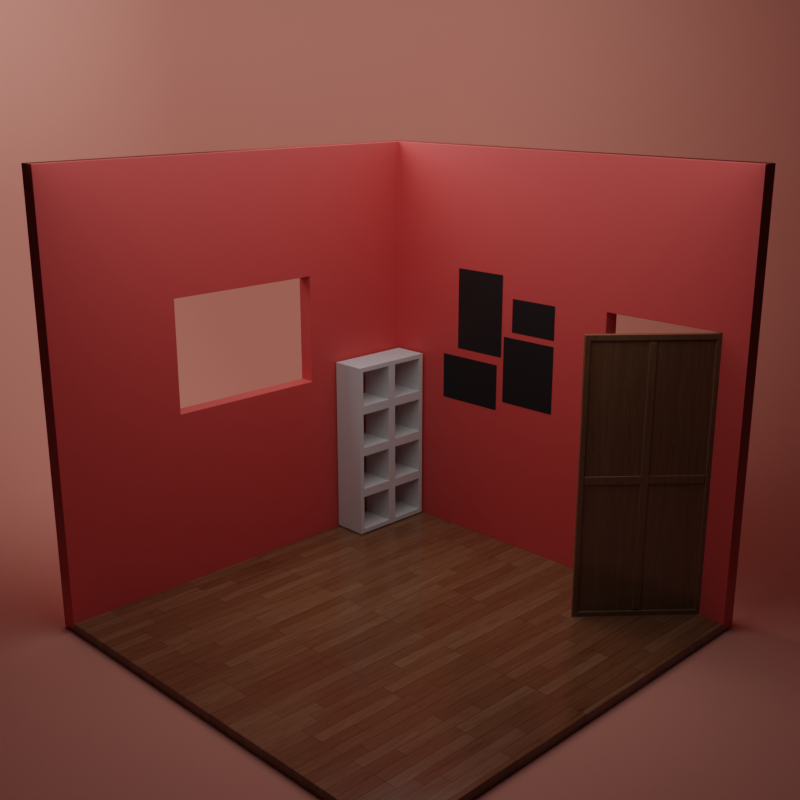 # Source: quantum_room.blend  (saved by Blender 4.5.87; exported with 4.5.12 LTS)
import bpy
from mathutils import Matrix  # noqa: F401  (used for matrix-valued properties, if any)

bpy.ops.wm.read_factory_settings(use_empty=True)
scene = bpy.context.scene
scene.name = 'Empty'

# ---- collections
col_main_scene = bpy.data.collections.new('main scene'); scene.collection.children.link(col_main_scene)
col_quantum_room = bpy.data.collections.new('quantum room'); scene.collection.children.link(col_quantum_room)
col_lca = bpy.data.collections.new('LCA'); scene.collection.children.link(col_lca)

# ---- materials (node trees are filled in below, after node groups)
mat_backlight = bpy.data.materials.new('backlight')
mat_woodoor = bpy.data.materials.new('woodoor')
mat_material_001 = bpy.data.materials.new('Material.001')
mat_wood = bpy.data.materials.new('wood')
mat_material = bpy.data.materials.new('Material')

# ---- node groups
ng_auto_smooth = bpy.data.node_groups.new('Auto Smooth', 'GeometryNodeTree')
_s = ng_auto_smooth.interface.new_socket(name='Geometry', in_out='OUTPUT', socket_type='NodeSocketGeometry')
_s = ng_auto_smooth.interface.new_socket(name='Geometry', in_out='INPUT', socket_type='NodeSocketGeometry')
_s = ng_auto_smooth.interface.new_socket(name='Angle', in_out='INPUT', socket_type='NodeSocketFloat')
_s.subtype = 'ANGLE'
_s.min_value = 0.0
_s.max_value = 3.142
ng_auto_smooth.is_modifier = True
_N = ng_auto_smooth.nodes; _L = ng_auto_smooth.links
n0 = _N.new('NodeGroupOutput'); n0.name = 'Group Output'; n0.location = (480, -100)
n1 = _N.new('NodeGroupInput'); n1.name = 'Group Input'; n1.location = (-420, -300)
n2 = _N.new('NodeGroupInput'); n2.name = 'Group Input.001'; n2.location = (-60, -100)
n3 = _N.new('GeometryNodeSetShadeSmooth'); n3.name = 'Set Shade Smooth'; n3.location = (120, -100)
n3.domain = 'EDGE'
n4 = _N.new('GeometryNodeSetShadeSmooth'); n4.name = 'Set Shade Smooth.001'; n4.location = (300, -100)
n5 = _N.new('GeometryNodeInputMeshEdgeAngle'); n5.name = 'Edge Angle'; n5.location = (-420, -220)
n6 = _N.new('GeometryNodeInputEdgeSmooth'); n6.name = 'Is Edge Smooth'; n6.location = (-60, -160)
n7 = _N.new('GeometryNodeInputShadeSmooth'); n7.name = 'Is Face Smooth'; n7.location = (-240, -340)
n8 = _N.new('FunctionNodeBooleanMath'); n8.name = 'Boolean Math'; n8.location = (-60, -220)
n9 = _N.new('FunctionNodeCompare'); n9.name = 'Compare'; n9.location = (-240, -180)
n9.operation = 'LESS_EQUAL'
_L.new(n5.outputs[0], n9.inputs[0])
_L.new(n4.outputs[0], n0.inputs[0])
_L.new(n1.outputs[1], n9.inputs[1])
_L.new(n9.outputs[0], n8.inputs[0])
_L.new(n7.outputs[0], n8.inputs[1])
_L.new(n2.outputs[0], n3.inputs[0])
_L.new(n6.outputs[0], n3.inputs[1])
_L.new(n3.outputs[0], n4.inputs[0])
_L.new(n8.outputs[0], n3.inputs[2])
n0.is_active_output = True

# ---- material node trees
mat_backlight.use_nodes = True; mat_backlight.node_tree.nodes.clear()
_N = mat_backlight.node_tree.nodes; _L = mat_backlight.node_tree.links
n0 = _N.new('ShaderNodeBsdfPrincipled'); n0.name = 'Principled BSDF'; n0.location = (10, 300)
n0.inputs[0].default_value = (0.8037, 0.3248, 0.2549, 1.0)
n0.inputs[2].default_value = 1.0
n0.inputs[3].default_value = 1.45
n1 = _N.new('ShaderNodeOutputMaterial'); n1.name = 'Material Output'; n1.location = (300, 300)
_L.new(n0.outputs[0], n1.inputs[0])
n1.is_active_output = True
mat_woodoor.use_nodes = True; mat_woodoor.node_tree.nodes.clear()
_N = mat_woodoor.node_tree.nodes; _L = mat_woodoor.node_tree.links
n0 = _N.new('ShaderNodeTexCoord'); n0.name = 'Texture Coordinate.001'; n0.location = (-292, -316)
n1 = _N.new('ShaderNodeTexCoord'); n1.name = 'Texture Coordinate.002'; n1.location = (-292, -316)
n2 = _N.new('ShaderNodeTexNoise'); n2.name = 'Noise Texture'; n2.location = (193, -117)
n2.inputs[2].default_value = 41.2
n2.inputs[4].default_value = 1.0
n2.inputs[5].default_value = 4.1
n2.inputs[8].default_value = 2.3
n3 = _N.new('ShaderNodeTexNoise'); n3.name = 'Noise Texture.001'; n3.location = (186, -388)
n3.width = 146
n3.inputs[2].default_value = 11.8
n4 = _N.new('ShaderNodeTexVoronoi'); n4.name = 'Voronoi Texture'; n4.location = (412, -381)
n4.inputs[2].default_value = 8.5
n5 = _N.new('ShaderNodeValToRGB'); n5.name = 'Color Ramp.001'; n5.location = (411, -81)
while len(n5.color_ramp.elements) > 1: n5.color_ramp.elements.remove(n5.color_ramp.elements[-1])
n5.color_ramp.elements[0].position = 0.6058; n5.color_ramp.elements[0].color = (1.0, 1.0, 1.0, 1.0)
_e = n5.color_ramp.elements.new(0.6598); _e.color = (0.0, 0.0, 0.0, 1.0)
n6 = _N.new('ShaderNodeValToRGB'); n6.name = 'Color Ramp.002'; n6.location = (632, -393)
while len(n6.color_ramp.elements) > 1: n6.color_ramp.elements.remove(n6.color_ramp.elements[-1])
n6.color_ramp.elements[0].position = 0.556; n6.color_ramp.elements[0].color = (0.0, 0.0, 0.0, 1.0)
_e = n6.color_ramp.elements.new(0.5726); _e.color = (1.0, 1.0, 1.0, 1.0)
n7 = _N.new('ShaderNodeOutputMaterial'); n7.name = 'Material Output'; n7.location = (2533, -289)
n8 = _N.new('ShaderNodeMix'); n8.name = 'Mix.002'; n8.location = (1386, -298)
n8.data_type = 'RGBA'
n8.inputs[6].default_value = (0.05088, 0.00976, 0.0, 1.0)
n9 = _N.new('ShaderNodeMix'); n9.name = 'Mix.001'; n9.location = (935, -193)
n9.data_type = 'RGBA'
n9.inputs[7].default_value = (1.0, 1.0, 1.0, 1.0)
n10 = _N.new('ShaderNodeMix'); n10.name = 'Mix.003'; n10.location = (1386, -298)
n10.data_type = 'RGBA'
n10.inputs[6].default_value = (0.05088, 0.00976, 0.0, 1.0)
n11 = _N.new('ShaderNodeValToRGB'); n11.name = 'Color Ramp.004'; n11.location = (1626, -402)
while len(n11.color_ramp.elements) > 1: n11.color_ramp.elements.remove(n11.color_ramp.elements[-1])
n11.color_ramp.elements[0].position = 0.0; n11.color_ramp.elements[0].color = (0.07167, 0.07167, 0.07167, 1.0)
_e = n11.color_ramp.elements.new(1.0); _e.color = (1.0, 1.0, 1.0, 1.0)
n12 = _N.new('ShaderNodeMapping'); n12.name = 'Mapping.001'; n12.location = (-40, -332)
n12.inputs[3].default_value = (1.0, 10.0, 1.0)
n13 = _N.new('ShaderNodeBsdfPrincipled'); n13.name = 'Principled BSDF'; n13.location = (2048, -243)
n13.inputs[3].default_value = 1.45
n14 = _N.new('ShaderNodeTexNoise'); n14.name = 'Noise Texture.002'; n14.location = (242, -710)
n14.inputs[2].default_value = 64.4
n14.inputs[3].default_value = 15.0
n14.inputs[4].default_value = 0.8244
n14.inputs[5].default_value = 0.5
n14.inputs[8].default_value = 3.9
n15 = _N.new('ShaderNodeValToRGB'); n15.name = 'Color Ramp.003'; n15.location = (839, -738)
n15.color_ramp.interpolation = 'B_SPLINE'
while len(n15.color_ramp.elements) > 1: n15.color_ramp.elements.remove(n15.color_ramp.elements[-1])
n15.color_ramp.elements[0].position = 0.0; n15.color_ramp.elements[0].color = (0.0, 0.0, 0.0, 1.0)
_e = n15.color_ramp.elements.new(0.4191); _e.color = (0.2173, 0.05886, 0.0164, 1.0)
_e = n15.color_ramp.elements.new(0.8465); _e.color = (0.4222, 0.2937, 0.1711, 1.0)
_e = n15.color_ramp.elements.new(0.9461); _e.color = (0.874, 0.5868, 0.3812, 1.0)
_L.new(n1.outputs[0], n12.inputs[0])
_L.new(n12.outputs[0], n2.inputs[0])
_L.new(n12.outputs[0], n3.inputs[0])
_L.new(n2.outputs[0], n5.inputs[0])
_L.new(n4.outputs[1], n6.inputs[0])
_L.new(n3.outputs[0], n4.inputs[0])
_L.new(n5.outputs[0], n9.inputs[0])
_L.new(n6.outputs[0], n9.inputs[6])
_L.new(n9.outputs[2], n8.inputs[0])
_L.new(n15.outputs[0], n8.inputs[7])
_L.new(n8.outputs[2], n13.inputs[0])
_L.new(n9.outputs[2], n10.inputs[0])
_L.new(n15.outputs[0], n10.inputs[7])
_L.new(n10.outputs[2], n11.inputs[0])
_L.new(n11.outputs[0], n13.inputs[2])
_L.new(n12.outputs[0], n14.inputs[0])
_L.new(n13.outputs[0], n7.inputs[0])
_L.new(n14.outputs[0], n15.inputs[0])
n7.is_active_output = True
mat_material_001.use_nodes = True; mat_material_001.node_tree.nodes.clear()
_N = mat_material_001.node_tree.nodes; _L = mat_material_001.node_tree.links
n0 = _N.new('ShaderNodeBsdfPrincipled'); n0.name = 'Principled BSDF'; n0.location = (10, 300)
n0.inputs[0].default_value = (0.01135, 0.01135, 0.01135, 1.0)
n0.inputs[3].default_value = 1.45
n1 = _N.new('ShaderNodeOutputMaterial'); n1.name = 'Material Output'; n1.location = (300, 300)
_L.new(n0.outputs[0], n1.inputs[0])
n1.is_active_output = True
mat_wood.use_nodes = True; mat_wood.node_tree.nodes.clear()
_N = mat_wood.node_tree.nodes; _L = mat_wood.node_tree.links
n0 = _N.new('ShaderNodeTexCoord'); n0.name = 'Texture Coordinate.001'; n0.location = (-292, -316)
n1 = _N.new('ShaderNodeTexCoord'); n1.name = 'Texture Coordinate.003'; n1.location = (-336, -993)
n2 = _N.new('ShaderNodeTexCoord'); n2.name = 'Texture Coordinate.004'; n2.location = (-336, -993)
n3 = _N.new('ShaderNodeTexCoord'); n3.name = 'Texture Coordinate.002'; n3.location = (-292, -316)
n4 = _N.new('ShaderNodeTexNoise'); n4.name = 'Noise Texture'; n4.location = (193, -117)
n4.inputs[2].default_value = 41.2
n4.inputs[4].default_value = 1.0
n4.inputs[5].default_value = 4.1
n4.inputs[8].default_value = 2.3
n5 = _N.new('ShaderNodeTexNoise'); n5.name = 'Noise Texture.001'; n5.location = (186, -388)
n5.width = 146
n5.inputs[2].default_value = 11.8
n6 = _N.new('ShaderNodeTexVoronoi'); n6.name = 'Voronoi Texture'; n6.location = (412, -381)
n6.inputs[2].default_value = 8.5
n7 = _N.new('ShaderNodeValToRGB'); n7.name = 'Color Ramp.001'; n7.location = (411, -81)
while len(n7.color_ramp.elements) > 1: n7.color_ramp.elements.remove(n7.color_ramp.elements[-1])
n7.color_ramp.elements[0].position = 0.6058; n7.color_ramp.elements[0].color = (1.0, 1.0, 1.0, 1.0)
_e = n7.color_ramp.elements.new(0.6598); _e.color = (0.0, 0.0, 0.0, 1.0)
n8 = _N.new('ShaderNodeValToRGB'); n8.name = 'Color Ramp.002'; n8.location = (632, -393)
while len(n8.color_ramp.elements) > 1: n8.color_ramp.elements.remove(n8.color_ramp.elements[-1])
n8.color_ramp.elements[0].position = 0.556; n8.color_ramp.elements[0].color = (0.0, 0.0, 0.0, 1.0)
_e = n8.color_ramp.elements.new(0.5726); _e.color = (1.0, 1.0, 1.0, 1.0)
n9 = _N.new('ShaderNodeOutputMaterial'); n9.name = 'Material Output'; n9.location = (2533, -289)
n10 = _N.new('ShaderNodeBump'); n10.name = 'Bump.001'; n10.location = (1816, -887)
n10.inputs[0].default_value = 0.07634
n10.inputs[1].default_value = 1.0
n10.inputs[2].default_value = 1.0
n11 = _N.new('ShaderNodeMix'); n11.name = 'Mix.002'; n11.location = (1386, -298)
n11.data_type = 'RGBA'
n11.inputs[6].default_value = (0.05088, 0.00976, 0.0, 1.0)
n12 = _N.new('ShaderNodeValToRGB'); n12.name = 'Color Ramp'; n12.location = (1555, -665)
while len(n12.color_ramp.elements) > 1: n12.color_ramp.elements.remove(n12.color_ramp.elements[-1])
n12.color_ramp.elements[0].position = 0.112; n12.color_ramp.elements[0].color = (0.0, 0.0, 0.0, 1.0)
_e = n12.color_ramp.elements.new(0.1494); _e.color = (1.0, 1.0, 1.0, 1.0)
n13 = _N.new('ShaderNodeMix'); n13.name = 'Mix.001'; n13.location = (935, -193)
n13.data_type = 'RGBA'
n13.inputs[7].default_value = (1.0, 1.0, 1.0, 1.0)
n14 = _N.new('ShaderNodeMix'); n14.name = 'Mix.003'; n14.location = (1386, -298)
n14.data_type = 'RGBA'
n14.inputs[6].default_value = (0.05088, 0.00976, 0.0, 1.0)
n15 = _N.new('ShaderNodeValToRGB'); n15.name = 'Color Ramp.004'; n15.location = (1626, -402)
while len(n15.color_ramp.elements) > 1: n15.color_ramp.elements.remove(n15.color_ramp.elements[-1])
n15.color_ramp.elements[0].position = 0.0; n15.color_ramp.elements[0].color = (0.07167, 0.07167, 0.07167, 1.0)
_e = n15.color_ramp.elements.new(1.0); _e.color = (1.0, 1.0, 1.0, 1.0)
n16 = _N.new('ShaderNodeMapping'); n16.name = 'Mapping.001'; n16.location = (-40, -332)
n16.inputs[3].default_value = (1.0, 10.0, 1.0)
n17 = _N.new('ShaderNodeMapping'); n17.name = 'Mapping.002'; n17.location = (-105, -984)
n18 = _N.new('ShaderNodeBump'); n18.name = 'Bump'; n18.location = (805, -1112)
n18.inputs[1].default_value = 1.0
n18.inputs[2].default_value = 1.0
n19 = _N.new('ShaderNodeTexBrick'); n19.name = 'Brick Texture'; n19.location = (128, -1016)
n19.offset_frequency = 4
n19.squash_frequency = 5
n19.offset = 0.3803
n19.squash = 1.8
n19.inputs[1].default_value = (0.1425, 0.1425, 0.1425, 1.0)
n19.inputs[2].default_value = (0.2566, 0.2566, 0.2566, 1.0)
n19.inputs[4].default_value = 8.3
n19.inputs[5].default_value = 0.01
n19.inputs[6].default_value = 1.0
n19.inputs[7].default_value = -0.25
n19.inputs[8].default_value = 3.4
n19.inputs[9].default_value = 0.45
n20 = _N.new('ShaderNodeTexNoise'); n20.name = 'Noise Texture.002'; n20.location = (242, -710)
n20.inputs[2].default_value = 7.0
n20.inputs[3].default_value = 15.0
n20.inputs[4].default_value = 0.8244
n20.inputs[5].default_value = 0.5
n20.inputs[8].default_value = 3.9
n21 = _N.new('ShaderNodeMix'); n21.name = 'Mix'; n21.location = (653, -874)
n21.data_type = 'RGBA'
n21.blend_type = 'MULTIPLY'
n21.inputs[0].default_value = 1.0
n22 = _N.new('ShaderNodeBsdfPrincipled'); n22.name = 'Principled BSDF'; n22.location = (2048, -243)
n22.inputs[3].default_value = 1.45
n23 = _N.new('ShaderNodeValToRGB'); n23.name = 'Color Ramp.003'; n23.location = (831, -841)
n23.color_ramp.interpolation = 'B_SPLINE'
while len(n23.color_ramp.elements) > 1: n23.color_ramp.elements.remove(n23.color_ramp.elements[-1])
n23.color_ramp.elements[0].position = 0.0; n23.color_ramp.elements[0].color = (0.0, 0.0, 0.0, 1.0)
_e = n23.color_ramp.elements.new(0.06639); _e.color = (0.2173, 0.05886, 0.0164, 1.0)
_e = n23.color_ramp.elements.new(0.2075); _e.color = (0.4222, 0.2937, 0.1711, 1.0)
_e = n23.color_ramp.elements.new(0.4315); _e.color = (0.874, 0.5868, 0.3812, 1.0)
_L.new(n3.outputs[0], n16.inputs[0])
_L.new(n17.outputs[0], n19.inputs[0])
_L.new(n16.outputs[0], n4.inputs[0])
_L.new(n16.outputs[0], n5.inputs[0])
_L.new(n19.outputs[0], n21.inputs[7])
_L.new(n19.outputs[0], n18.inputs[3])
_L.new(n4.outputs[0], n7.inputs[0])
_L.new(n6.outputs[1], n8.inputs[0])
_L.new(n5.outputs[0], n6.inputs[0])
_L.new(n7.outputs[0], n13.inputs[0])
_L.new(n8.outputs[0], n13.inputs[6])
_L.new(n13.outputs[2], n11.inputs[0])
_L.new(n21.outputs[2], n23.inputs[0])
_L.new(n23.outputs[0], n11.inputs[7])
_L.new(n11.outputs[2], n22.inputs[0])
_L.new(n10.outputs[0], n22.inputs[23])
_L.new(n18.outputs[0], n10.inputs[4])
_L.new(n14.outputs[2], n12.inputs[0])
_L.new(n12.outputs[0], n10.inputs[3])
_L.new(n2.outputs[3], n17.inputs[0])
_L.new(n13.outputs[2], n14.inputs[0])
_L.new(n23.outputs[0], n14.inputs[7])
_L.new(n14.outputs[2], n15.inputs[0])
_L.new(n15.outputs[0], n22.inputs[2])
_L.new(n20.outputs[0], n21.inputs[6])
_L.new(n16.outputs[0], n20.inputs[0])
_L.new(n22.outputs[0], n9.inputs[0])
n9.is_active_output = True
mat_material.use_nodes = True; mat_material.node_tree.nodes.clear()
_N = mat_material.node_tree.nodes; _L = mat_material.node_tree.links
n0 = _N.new('ShaderNodeBsdfPrincipled'); n0.name = 'Principled BSDF'; n0.location = (10, 300)
n0.inputs[0].default_value = (0.8035, 0.09406, 0.08595, 1.0)
n0.inputs[3].default_value = 1.45
n1 = _N.new('ShaderNodeOutputMaterial'); n1.name = 'Material Output'; n1.location = (300, 300)
_L.new(n0.outputs[0], n1.inputs[0])
n1.is_active_output = True

# ---- cameras
cam_camera = bpy.data.cameras.new('Camera')
cam_camera.ortho_scale = 14.7

# ---- lights
light_point_001 = bpy.data.lights.new('Point.001', 'AREA')
light_point_001.transmission_factor = 0.0
light_point_001.energy = 1000.0
light_point_001.shadow_maximum_resolution = 0.006
light_point_001.use_absolute_resolution = True
light_point_001.size = 9.94
light_point = bpy.data.lights.new('Point', 'AREA')
light_point.transmission_factor = 0.0
light_point.energy = 250.0
light_point.shadow_maximum_resolution = 0.006
light_point.use_absolute_resolution = True
light_point.size = 9.94

# ---- meshes
me_plane_004 = bpy.data.meshes.new('Plane.004')
me_plane_004.from_pydata([(1.0, 1.0, 0.0), (1.0, -1.0, 1.213), (-1.0, 1.0, 1.213), (-1.0, -0.5454, 0.4546), (-0.5454, -1.0, 0.4546), (-0.5454, -0.5454, 0.0), (-0.9913, -0.6341, 0.4546), (-0.9654, -0.7194, 0.4546), (-0.9234, -0.798, 0.4546), (-0.8668, -0.8668, 0.4546), (-0.9913, -0.5454, 0.3659), (-0.981, -0.6379, 0.3632), (-0.9533, -0.7239, 0.3631), (-0.9121, -0.7983, 0.3639), (-0.8606, -0.8603, 0.3643), (-0.9654, -0.5454, 0.2806), (-0.9532, -0.638, 0.2763), (-0.9256, -0.7218, 0.2786), (-0.8885, -0.79, 0.2839), (-0.8442, -0.8442, 0.287), (-0.9234, -0.5454, 0.202), (-0.9117, -0.6367, 0.2013), (-0.8883, -0.7163, 0.21), (-0.8597, -0.7777, 0.2223), (-0.8244, -0.8244, 0.2289), (-0.8079, -0.8079, 0.1921), (-0.5454, -0.9913, 0.3659), (-0.5454, -0.9654, 0.2806), (-0.5454, -0.9234, 0.202), (-0.5454, -0.8668, 0.1332), (-0.6341, -0.9913, 0.4546), (-0.6368, -0.981, 0.3621), (-0.6369, -0.9533, 0.2761), (-0.6361, -0.9121, 0.2017), (-0.6357, -0.8606, 0.1397), (-0.7194, -0.9654, 0.4546), (-0.7237, -0.9532, 0.362), (-0.7214, -0.9256, 0.2782), (-0.7161, -0.8885, 0.21), (-0.713, -0.8442, 0.1558), (-0.798, -0.9234, 0.4546), (-0.7987, -0.9117, 0.3633), (-0.79, -0.8883, 0.2837), (-0.7777, -0.8597, 0.2223), (-0.7711, -0.8244, 0.1756), (-0.6341, -0.5454, 0.008735), (-0.7194, -0.5454, 0.0346), (-0.798, -0.5454, 0.07661), (-0.8668, -0.5454, 0.1332), (-0.5454, -0.6341, 0.008735), (-0.6379, -0.6368, 0.01901), (-0.7239, -0.6369, 0.04667), (-0.7983, -0.6361, 0.08788), (-0.8603, -0.6357, 0.1394), (-0.5454, -0.7194, 0.0346), (-0.638, -0.7237, 0.04679), (-0.7218, -0.7214, 0.07438), (-0.79, -0.7161, 0.1115), (-0.8442, -0.713, 0.1558), (-0.5454, -0.798, 0.07661), (-0.6367, -0.7987, 0.08832), (-0.7163, -0.79, 0.1117), (-0.7777, -0.7777, 0.1403), (-0.8244, -0.7711, 0.1756), (1.0, -0.5454, 0.0), (1.0, -1.0, 0.4546), (1.0, -0.6341, 0.008735), (1.0, -0.7194, 0.0346), (1.0, -0.798, 0.07661), (1.0, -0.8668, 0.1332), (1.0, -0.9234, 0.202), (1.0, -0.9654, 0.2806), (1.0, -0.9913, 0.3659), (-1.0, 1.0, 0.4546), (-0.5454, 1.0, 0.0), (-0.9913, 1.0, 0.3659), (-0.9654, 1.0, 0.2806), (-0.9234, 1.0, 0.202), (-0.8668, 1.0, 0.1332), (-0.798, 1.0, 0.07661), (-0.7194, 1.0, 0.0346), (-0.6341, 1.0, 0.008735), (-0.5454, -1.0, 1.213), (-1.0, -0.5454, 1.213), (-0.6341, -0.9913, 1.213), (-0.7194, -0.9654, 1.213), (-0.798, -0.9234, 1.213), (-0.8668, -0.8668, 1.213), (-0.9234, -0.798, 1.213), (-0.9654, -0.7194, 1.213), (-0.9913, -0.6341, 1.213)], [], [(65, 4, 82, 1), (5, 64, 0, 74), (3, 6, 11, 10), (6, 7, 12, 11), (7, 8, 13, 12), (8, 9, 14, 13), (10, 11, 16, 15), (11, 12, 17, 16), (12, 13, 18, 17), (13, 14, 19, 18), (15, 16, 21, 20), (16, 17, 22, 21), (17, 18, 23, 22), (18, 19, 24, 23), (20, 21, 53, 48), (21, 22, 58, 53), (22, 23, 63, 58), (23, 24, 25, 63), (4, 26, 31, 30), (26, 27, 32, 31), (27, 28, 33, 32), (28, 29, 34, 33), (30, 31, 36, 35), (31, 32, 37, 36), (32, 33, 38, 37), (33, 34, 39, 38), (35, 36, 41, 40), (36, 37, 42, 41), (37, 38, 43, 42), (38, 39, 44, 43), (40, 41, 14, 9), (41, 42, 19, 14), (42, 43, 24, 19), (43, 44, 25, 24), (5, 45, 50, 49), (45, 46, 51, 50), (46, 47, 52, 51), (47, 48, 53, 52), (49, 50, 55, 54), (50, 51, 56, 55), (51, 52, 57, 56), (52, 53, 58, 57), (54, 55, 60, 59), (55, 56, 61, 60), (56, 57, 62, 61), (57, 58, 63, 62), (59, 60, 34, 29), (60, 61, 39, 34), (61, 62, 44, 39), (62, 63, 25, 44), (73, 3, 10, 75), (75, 10, 15, 76), (76, 15, 20, 77), (77, 20, 48, 78), (78, 48, 47, 79), (79, 47, 46, 80), (80, 46, 45, 81), (81, 45, 5, 74), (4, 65, 72, 26), (26, 72, 71, 27), (27, 71, 70, 28), (28, 70, 69, 29), (29, 69, 68, 59), (59, 68, 67, 54), (54, 67, 66, 49), (49, 66, 64, 5), (3, 83, 90, 6), (6, 90, 89, 7), (7, 89, 88, 8), (8, 88, 87, 9), (9, 87, 86, 40), (40, 86, 85, 35), (35, 85, 84, 30), (30, 84, 82, 4), (3, 73, 2, 83)])
me_plane_004.polygons.foreach_set('use_smooth', [True] * 75)
_uv = me_plane_004.uv_layers.new(name='UVMap')
_uv.uv.foreach_set('vector', [1.0, 0.0, 0.2273, 0.0, 0.2273, 0.0, 1.0, 0.0, 0.2273, 0.2273, 1.0, 0.2273, 1.0, 1.0, 0.2273, 1.0, 0.0, 0.2273, 0.0, 0.183, 0.0, 0.181, 0.0, 0.2273, 0.0, 0.183, 0.0, 0.1403, 0.0, 0.138, 0.0, 0.181, 0.0, 0.1403, 0.0, 0.101, 0.0, 0.1009, 0.0, 0.138, 0.0, 0.101, 0.0, 0.0, 0.0, 0.0, 0.0, 0.1009, 0.0, 0.2273, 0.0, 0.181, 0.0, 0.181, 0.0, 0.2273, 0.0, 0.181, 0.0, 0.138, 0.0, 0.1391, 0.0, 0.181, 0.0, 0.138, 0.0, 0.1009, 0.0, 0.105, 0.0, 0.1391, 0.0, 0.1009, 0.0, 0.0, 0.0, 0.0, 0.0, 0.105, 0.0, 0.2273, 0.0, 0.181, 0.0, 0.1817, 0.0, 0.2273, 0.0, 0.181, 0.0, 0.1391, 0.0, 0.1418, 0.0, 0.1817, 0.0, 0.1391, 0.0, 0.105, 0.0, 0.1112, 0.0, 0.1418, 0.0, 0.105, 0.0, 0.0, 0.0, 0.0, 0.0, 0.1112, 0.0, 0.2273, 0.0, 0.1817, 0.0, 0.1822, 0.0, 0.2273, 0.0, 0.1817, 0.0, 0.1418, 0.0, 0.1435, 0.0, 0.1822, 0.0, 0.1418, 0.0, 0.1112, 0.0, 0.1145, 0.0, 0.1435, 0.0, 0.1112, 0.0, 0.0, 0.03202, 0.03202, 0.0, 0.1145, 0.2273, 0.0, 0.2273, 0.0, 0.1816, 0.0, 0.183, 0.0, 0.2273, 0.0, 0.2273, 0.0, 0.1815, 0.0, 0.1816, 0.0, 0.2273, 0.0, 0.2273, 0.0, 0.1819, 0.0, 0.1815, 0.0, 0.2273, 0.0, 0.2273, 0.0, 0.1822, 0.0, 0.1819, 0.0, 0.183, 0.0, 0.1816, 0.0, 0.1382, 0.0, 0.1403, 0.0, 0.1816, 0.0, 0.1815, 0.0, 0.1393, 0.0, 0.1382, 0.0, 0.1815, 0.0, 0.1819, 0.0, 0.142, 0.0, 0.1393, 0.0, 0.1819, 0.0, 0.1822, 0.0, 0.1435, 0.0, 0.142, 0.0, 0.1403, 0.0, 0.1382, 0.0, 0.1006, 0.0, 0.101, 0.0, 0.1382, 0.0, 0.1393, 0.0, 0.105, 0.0, 0.1006, 0.0, 0.1393, 0.0, 0.142, 0.0, 0.1112, 0.0, 0.105, 0.0, 0.142, 0.0, 0.1435, 0.0, 0.1145, 0.0, 0.1112, 0.0, 0.101, 0.0, 0.1006, 0.0, 0.0, 0.0, 0.0, 0.0, 0.1006, 0.0, 0.105, 0.0, 0.0, 0.0, 0.0, 0.0, 0.105, 0.0, 0.1112, 0.0, 0.0, 0.0, 0.0, 0.0, 0.1112, 0.0, 0.1145, 0.0, 0.03202, 0.03202, 0.0, 0.0, 0.2273, 0.2273, 0.183, 0.2273, 0.181, 0.1816, 0.2273, 0.183, 0.183, 0.2273, 0.1403, 0.2273, 0.138, 0.1815, 0.181, 0.1816, 0.1403, 0.2273, 0.101, 0.2273, 0.1009, 0.1819, 0.138, 0.1815, 0.101, 0.2273, 0.0, 0.2273, 0.0, 0.1822, 0.1009, 0.1819, 0.2273, 0.183, 0.181, 0.1816, 0.181, 0.1382, 0.2273, 0.1403, 0.181, 0.1816, 0.138, 0.1815, 0.1391, 0.1393, 0.181, 0.1382, 0.138, 0.1815, 0.1009, 0.1819, 0.105, 0.142, 0.1391, 0.1393, 0.1009, 0.1819, 0.0, 0.1822, 0.0, 0.1435, 0.105, 0.142, 0.2273, 0.1403, 0.181, 0.1382, 0.1817, 0.1006, 0.2273, 0.101, 0.181, 0.1382, 0.1391, 0.1393, 0.1418, 0.105, 0.1817, 0.1006, 0.1391, 0.1393, 0.105, 0.142, 0.1112, 0.1112, 0.1418, 0.105, 0.105, 0.142, 0.0, 0.1435, 0.0, 0.1145, 0.1112, 0.1112, 0.2273, 0.101, 0.1817, 0.1006, 0.1822, 0.0, 0.2273, 0.0, 0.1817, 0.1006, 0.1418, 0.105, 0.1435, 0.0, 0.1822, 0.0, 0.1418, 0.105, 0.1112, 0.1112, 0.1145, 0.0, 0.1435, 0.0, 0.1112, 0.1112, 0.0, 0.1145, 0.03202, 0.03202, 0.1145, 0.0, 0.0, 1.0, 0.0, 0.2273, 0.0, 0.2273, 0.0, 1.0, 0.0, 1.0, 0.0, 0.2273, 0.0, 0.2273, 0.0, 1.0, 0.0, 1.0, 0.0, 0.2273, 0.0, 0.2273, 0.0, 1.0, 0.0, 1.0, 0.0, 0.2273, 0.0, 0.2273, 0.0, 1.0, 0.0, 1.0, 0.0, 0.2273, 0.101, 0.2273, 0.101, 1.0, 0.101, 1.0, 0.101, 0.2273, 0.1403, 0.2273, 0.1403, 1.0, 0.1403, 1.0, 0.1403, 0.2273, 0.183, 0.2273, 0.183, 1.0, 0.183, 1.0, 0.183, 0.2273, 0.2273, 0.2273, 0.2273, 1.0, 0.2273, 0.0, 1.0, 0.0, 1.0, 0.0, 0.2273, 0.0, 0.2273, 0.0, 1.0, 0.0, 1.0, 0.0, 0.2273, 0.0, 0.2273, 0.0, 1.0, 0.0, 1.0, 0.0, 0.2273, 0.0, 0.2273, 0.0, 1.0, 0.0, 1.0, 0.0, 0.2273, 0.0, 0.2273, 0.0, 1.0, 0.0, 1.0, 0.101, 0.2273, 0.101, 0.2273, 0.101, 1.0, 0.101, 1.0, 0.1403, 0.2273, 0.1403, 0.2273, 0.1403, 1.0, 0.1403, 1.0, 0.183, 0.2273, 0.183, 0.2273, 0.183, 1.0, 0.183, 1.0, 0.2273, 0.2273, 0.2273, 0.0, 0.2273, 0.0, 0.2273, 0.0, 0.183, 0.0, 0.183, 0.0, 0.183, 0.0, 0.183, 0.0, 0.1403, 0.0, 0.1403, 0.0, 0.1403, 0.0, 0.1403, 0.0, 0.101, 0.0, 0.101, 0.0, 0.101, 0.0, 0.101, 0.0, 0.0, 0.0, 0.0, 0.0, 0.0, 0.0, 0.0, 0.101, 0.0, 0.101, 0.0, 0.101, 0.0, 0.101, 0.0, 0.1403, 0.0, 0.1403, 0.0, 0.1403, 0.0, 0.1403, 0.0, 0.183, 0.0, 0.183, 0.0, 0.183, 0.0, 0.183, 0.0, 0.2273, 0.0, 0.2273, 0.0, 0.0, 0.2273, 0.0, 1.0, 0.0, 1.0, 0.0, 0.2273])
me_plane_004.materials.append(mat_backlight)
me_plane_004.update()
me_cube_001 = bpy.data.meshes.new('Cube.001')
me_cube_001.from_pydata([(-0.06246, -1.402, -3.133), (-0.06246, -1.402, 3.133), (-0.06246, 1.402, -3.133), (-0.06246, 1.402, 3.133), (0.02609, -1.286, -3.011), (0.02609, -1.286, 3.011), (0.02609, 1.286, -3.011), (0.02609, 1.286, 3.011), (0.06246, 1.402, 3.133), (0.06246, 1.402, -3.133), (0.06246, -1.402, -3.133), (0.06246, -1.402, 3.133), (0.06246, 1.286, 3.011), (0.06246, 1.286, -3.011), (0.06246, -1.286, -3.011), (0.06246, -1.286, 3.011), (0.04952, 0.07655, -2.941), (0.04952, -0.07655, -2.941), (0.04952, -0.07655, 2.941), (0.04952, 0.07655, 2.941), (0.04952, 1.256, 0.08942), (0.04952, 1.256, -0.08942), (0.04952, -1.256, -0.08942), (0.04952, -1.256, 0.08942), (0.02609, 0.07837, -0.09154), (0.02609, 0.07837, 0.09154), (0.02609, -0.07837, 0.09154), (0.02609, -0.07837, -0.09154), (0.02609, -0.07837, -3.011), (0.02609, 0.07837, -3.011), (0.02609, 0.07837, 3.011), (0.02609, -0.07837, 3.011), (0.02609, 1.286, -0.09154), (0.02609, 1.286, 0.09154), (0.04952, 0.07655, 0.08942), (0.04952, 0.07655, -0.08942), (0.04952, -0.07655, 0.08942), (0.02609, -1.286, 0.09154), (0.02609, -1.286, -0.09154), (0.04952, -0.07655, -0.08942)], [], [(0, 1, 3, 2), (2, 3, 8, 9), (10, 11, 1, 0), (2, 9, 10, 0), (8, 3, 1, 11), (12, 13, 9, 8), (13, 14, 10, 9), (15, 12, 8, 11), (14, 15, 11, 10), (33, 7, 30, 25), (18, 36, 34, 19), (4, 38, 37, 5, 15, 14), (26, 31, 5, 37), (5, 31, 30, 7, 12, 15), (6, 29, 28, 4, 14, 13), (28, 27, 38, 4), (39, 17, 16, 35), (7, 33, 32, 6, 13, 12), (34, 36, 39, 35), (20, 34, 35, 21), (36, 23, 22, 39), (6, 32, 24, 29), (16, 17, 28, 29), (18, 19, 30, 31), (20, 21, 32, 33), (34, 20, 33, 25), (21, 35, 24, 32), (23, 36, 26, 37), (22, 23, 37, 38), (39, 22, 38, 27), (35, 16, 29, 24), (19, 34, 25, 30), (36, 18, 31, 26), (17, 39, 27, 28)])
_uv = me_cube_001.uv_layers.new(name='UVMap')
_uv.uv.foreach_set('vector', [0.375, 0.0, 0.625, 0.0, 0.625, 0.25, 0.375, 0.25, 0.375, 0.25, 0.625, 0.25, 0.625, 0.5, 0.375, 0.5, 0.375, 0.75, 0.625, 0.75, 0.625, 1.0, 0.375, 1.0, 0.125, 0.5, 0.375, 0.5, 0.375, 0.75, 0.125, 0.75, 0.625, 0.5, 0.875, 0.5, 0.875, 0.75, 0.625, 0.75, 0.6189, 0.5115, 0.3811, 0.5115, 0.375, 0.5, 0.625, 0.5, 0.3811, 0.5115, 0.3811, 0.7385, 0.375, 0.75, 0.375, 0.5, 0.6189, 0.7385, 0.6189, 0.5115, 0.625, 0.5, 0.625, 0.75, 0.3811, 0.7385, 0.6189, 0.7385, 0.625, 0.75, 0.375, 0.75, 0.5036, 0.5115, 0.6189, 0.5115, 0.6189, 0.6181, 0.5036, 0.6181, 0.6189, 0.6319, 0.5036, 0.6319, 0.5036, 0.6181, 0.6189, 0.6181, 0.3811, 0.7385, 0.4964, 0.7385, 0.5036, 0.7385, 0.6189, 0.7385, 0.6189, 0.7385, 0.3811, 0.7385, 0.5036, 0.6319, 0.6189, 0.6319, 0.6189, 0.7385, 0.5036, 0.7385, 0.6189, 0.7385, 0.6189, 0.6319, 0.6189, 0.6181, 0.6189, 0.5115, 0.6189, 0.5115, 0.6189, 0.7385, 0.3811, 0.5115, 0.3811, 0.6181, 0.3811, 0.6319, 0.3811, 0.7385, 0.3811, 0.7385, 0.3811, 0.5115, 0.3811, 0.6319, 0.4964, 0.6319, 0.4964, 0.7385, 0.3811, 0.7385, 0.4964, 0.6319, 0.3811, 0.6319, 0.3811, 0.6181, 0.4964, 0.6181, 0.6189, 0.5115, 0.5036, 0.5115, 0.4964, 0.5115, 0.3811, 0.5115, 0.3811, 0.5115, 0.6189, 0.5115, 0.5036, 0.6181, 0.5036, 0.6319, 0.4964, 0.6319, 0.4964, 0.6181, 0.5036, 0.5115, 0.5036, 0.6181, 0.4964, 0.6181, 0.4964, 0.5115, 0.5036, 0.6319, 0.5036, 0.7385, 0.4964, 0.7385, 0.4964, 0.6319, 0.3811, 0.5115, 0.4964, 0.5115, 0.4964, 0.6181, 0.3811, 0.6181, 0.3811, 0.6181, 0.3811, 0.6319, 0.3811, 0.6319, 0.3811, 0.6181, 0.6189, 0.6319, 0.6189, 0.6181, 0.6189, 0.6181, 0.6189, 0.6319, 0.5036, 0.5115, 0.4964, 0.5115, 0.4964, 0.5115, 0.5036, 0.5115, 0.5036, 0.6181, 0.5036, 0.5115, 0.5036, 0.5115, 0.5036, 0.6181, 0.4964, 0.5115, 0.4964, 0.6181, 0.4964, 0.6181, 0.4964, 0.5115, 0.5036, 0.7385, 0.5036, 0.6319, 0.5036, 0.6319, 0.5036, 0.7385, 0.4964, 0.7385, 0.5036, 0.7385, 0.5036, 0.7385, 0.4964, 0.7385, 0.4964, 0.6319, 0.4964, 0.7385, 0.4964, 0.7385, 0.4964, 0.6319, 0.4964, 0.6181, 0.3811, 0.6181, 0.3811, 0.6181, 0.4964, 0.6181, 0.6189, 0.6181, 0.5036, 0.6181, 0.5036, 0.6181, 0.6189, 0.6181, 0.5036, 0.6319, 0.6189, 0.6319, 0.6189, 0.6319, 0.5036, 0.6319, 0.3811, 0.6319, 0.4964, 0.6319, 0.4964, 0.6319, 0.3811, 0.6319])
me_cube_001.materials.append(mat_woodoor)
me_cube_001.update()
me_cube_004 = bpy.data.meshes.new('Cube.004')
me_cube_004.from_pydata([(-1.0, -1.4, -3.135), (-1.0, -1.4, 3.135), (-1.0, 1.4, -3.135), (-1.0, 1.4, 3.135), (1.0, -1.4, -3.135), (1.0, -1.4, 3.135), (1.0, 1.4, -3.135), (1.0, 1.4, 3.135)], [], [(0, 1, 3, 2), (2, 3, 7, 6), (6, 7, 5, 4), (4, 5, 1, 0), (2, 6, 4, 0), (7, 3, 1, 5)])
_uv = me_cube_004.uv_layers.new(name='UVMap')
_uv.uv.foreach_set('vector', [0.375, 0.0, 0.625, 0.0, 0.625, 0.25, 0.375, 0.25, 0.375, 0.25, 0.625, 0.25, 0.625, 0.5, 0.375, 0.5, 0.375, 0.5, 0.625, 0.5, 0.625, 0.75, 0.375, 0.75, 0.375, 0.75, 0.625, 0.75, 0.625, 1.0, 0.375, 1.0, 0.125, 0.5, 0.375, 0.5, 0.375, 0.75, 0.125, 0.75, 0.625, 0.5, 0.875, 0.5, 0.875, 0.75, 0.625, 0.75])
me_cube_004.update()
me_cube_006 = bpy.data.meshes.new('Cube.006')
me_cube_006.from_pydata([(-1.914, -1.096, -1.3), (-1.914, -1.096, 1.3), (-1.914, 1.096, -1.3), (-1.914, 1.096, 1.3), (1.914, -1.096, -1.3), (1.914, -1.096, 1.3), (1.914, 1.096, -1.3), (1.914, 1.096, 1.3)], [], [(0, 1, 3, 2), (2, 3, 7, 6), (6, 7, 5, 4), (4, 5, 1, 0), (2, 6, 4, 0), (7, 3, 1, 5)])
_uv = me_cube_006.uv_layers.new(name='UVMap')
_uv.uv.foreach_set('vector', [0.375, 0.0, 0.625, 0.0, 0.625, 0.25, 0.375, 0.25, 0.375, 0.25, 0.625, 0.25, 0.625, 0.5, 0.375, 0.5, 0.375, 0.5, 0.625, 0.5, 0.625, 0.75, 0.375, 0.75, 0.375, 0.75, 0.625, 0.75, 0.625, 1.0, 0.375, 1.0, 0.125, 0.5, 0.375, 0.5, 0.375, 0.75, 0.125, 0.75, 0.625, 0.5, 0.875, 0.5, 0.875, 0.75, 0.625, 0.75])
me_cube_006.update()
me_cube_007 = bpy.data.meshes.new('Cube.007')
me_cube_007.from_pydata([(-0.434, -0.434, -0.434), (-0.434, -0.434, 0.434), (-0.434, 0.434, -0.434), (-0.434, 0.434, 0.434), (0.434, -0.434, -0.434), (0.434, -0.434, 0.434), (0.434, 0.434, -0.434), (0.434, 0.434, 0.434)], [], [(0, 1, 3, 2), (6, 7, 5, 4), (2, 6, 4, 0), (7, 3, 1, 5)])
_uv = me_cube_007.uv_layers.new(name='UVMap')
_uv.uv.foreach_set('vector', [0.375, 0.0, 0.625, 0.0, 0.625, 0.25, 0.375, 0.25, 0.375, 0.5, 0.625, 0.5, 0.625, 0.75, 0.375, 0.75, 0.125, 0.5, 0.375, 0.5, 0.375, 0.75, 0.125, 0.75, 0.625, 0.5, 0.875, 0.5, 0.875, 0.75, 0.625, 0.75])
me_cube_007.update()
me_plane = bpy.data.meshes.new('Plane')
me_plane.from_pydata([(-1.0, -1.0, 0.0), (1.0, -1.0, 0.0), (-1.0, 1.0, 0.0), (1.0, 1.0, 0.0)], [], [(0, 1, 3, 2)])
_uv = me_plane.uv_layers.new(name='UVMap')
_uv.uv.foreach_set('vector', [0.0, 0.0, 1.0, 0.0, 1.0, 1.0, 0.0, 1.0])
me_plane.materials.append(mat_material_001)
me_plane.update()
me_plane_001 = bpy.data.meshes.new('Plane.001')
me_plane_001.from_pydata([(-1.0, -1.0, 0.0), (1.0, -1.0, 0.0), (-1.0, 1.0, 0.0), (1.0, 1.0, 0.0)], [], [(0, 1, 3, 2)])
_uv = me_plane_001.uv_layers.new(name='UVMap')
_uv.uv.foreach_set('vector', [0.0, 0.0, 1.0, 0.0, 1.0, 1.0, 0.0, 1.0])
me_plane_001.materials.append(mat_material_001)
me_plane_001.update()
me_plane_002 = bpy.data.meshes.new('Plane.002')
me_plane_002.from_pydata([(-1.0, -1.0, 0.0), (1.0, -1.0, 0.0), (-1.0, 1.0, 0.0), (1.0, 1.0, 0.0)], [], [(0, 1, 3, 2)])
_uv = me_plane_002.uv_layers.new(name='UVMap')
_uv.uv.foreach_set('vector', [0.0, 0.0, 1.0, 0.0, 1.0, 1.0, 0.0, 1.0])
me_plane_002.materials.append(mat_material_001)
me_plane_002.update()
me_plane_003 = bpy.data.meshes.new('Plane.003')
me_plane_003.from_pydata([(-1.0, -1.0, 0.0), (1.0, -1.0, 0.0), (-1.0, 1.0, 0.0), (1.0, 1.0, 0.0)], [], [(0, 1, 3, 2)])
_uv = me_plane_003.uv_layers.new(name='UVMap')
_uv.uv.foreach_set('vector', [0.0, 0.0, 1.0, 0.0, 1.0, 1.0, 0.0, 1.0])
me_plane_003.materials.append(mat_material_001)
me_plane_003.update()
me_cube_003 = bpy.data.meshes.new('Cube.003')
me_cube_003.from_pydata([(-1.0, -1.0, -1.0), (-1.0, 1.0, -1.0), (1.0, -1.0, -1.0), (1.0, 1.0, -1.0)], [], [(1, 3, 2, 0)])
_uv = me_cube_003.uv_layers.new(name='UVMap')
_uv.uv.foreach_set('vector', [0.125, 0.5, 0.375, 0.5, 0.375, 0.75, 0.125, 0.75])
me_cube_003.materials.append(mat_wood)
me_cube_003.update()
me_cube_005 = bpy.data.meshes.new('Cube.005')
me_cube_005.from_pydata([(-1.0, -1.0, -1.0), (-1.0, -1.0, 1.0), (-1.0, 1.0, -1.0), (-1.0, 1.0, 1.0), (1.0, -1.0, -1.0), (1.0, -1.0, 1.0)], [], [(0, 1, 3, 2), (4, 5, 1, 0)])
_uv = me_cube_005.uv_layers.new(name='UVMap')
_uv.uv.foreach_set('vector', [0.375, 0.0, 0.625, 0.0, 0.625, 0.25, 0.375, 0.25, 0.375, 0.75, 0.625, 0.75, 0.625, 1.0, 0.375, 1.0])
me_cube_005.materials.append(mat_material)
me_cube_005.update()

# ---- objects
ob_background = bpy.data.objects.new('background', me_plane_004)
ob_tunneling = bpy.data.objects.new('tunneling', me_cube_001)
ob_door_cavity = bpy.data.objects.new('door cavity', me_cube_004)
ob_window_cavity = bpy.data.objects.new('window cavity', me_cube_006)
ob_shelf = bpy.data.objects.new('shelf', me_cube_007)
ob_postulate1 = bpy.data.objects.new('postulate1', me_plane)
ob_postulate2 = bpy.data.objects.new('postulate2', me_plane_001)
ob_postulate3 = bpy.data.objects.new('postulate3', me_plane_002)
ob_postulate4 = bpy.data.objects.new('postulate4', me_plane_003)
ob_floor = bpy.data.objects.new('floor', me_cube_003)
ob_walls = bpy.data.objects.new('walls', me_cube_005)
ob_backlight = bpy.data.objects.new('backlight', light_point_001)
ob_camera = bpy.data.objects.new('Camera', cam_camera)
ob_room_ambience = bpy.data.objects.new('room ambience', light_point)

# ---- transforms, parenting, visibility, modifiers, constraints
ob_background.location = (0.0, -4.194, -0.2151)
ob_background.scale = (16.18, 16.18, 16.18)
_m = ob_background.modifiers.new('Auto Smooth', 'NODES')
_m.node_group = ng_auto_smooth
_gi = [s.identifier for s in ng_auto_smooth.interface.items_tree if s.item_type == 'SOCKET' and s.in_out == 'INPUT']
_m[_gi[1]] = 0.5236  # Angle
ob_tunneling.location = (-3.963, 3.321, 3.11)
ob_tunneling.rotation_euler = (0.0, -0.0, 0.8293)
_m = ob_tunneling.modifiers.new('Bevel', 'BEVEL')
_m.width = 0.01
_m.width_pct = 0.01
_m.segments = 4
ob_door_cavity.location = (-5.41, 2.916, 3.133)
ob_door_cavity.hide_render = True
_m = ob_door_cavity.modifiers.new('Bevel', 'BEVEL')
_m.width = 0.01
_m.width_pct = 0.01
_m.segments = 4
_c = ob_door_cavity.constraints.new('COPY_LOCATION'); _c.name = 'Copy Location'
ob_window_cavity.location = (0.0, -4.879, 5.322)
ob_window_cavity.hide_render = True
_m = ob_window_cavity.modifiers.new('Bevel', 'BEVEL')
_m.width = 0.01
_m.width_pct = 0.01
_m.segments = 4
ob_shelf.location = (-4.295, -4.419, 0.569)
ob_shelf.rotation_euler = (0.0, -0.0, -0.01072)
_m = ob_shelf.modifiers.new('Solidify', 'SOLIDIFY')
_m.thickness = 0.11
_m.offset = 1.0
_m.use_even_offset = True
_m = ob_shelf.modifiers.new('Array', 'ARRAY')
_m = ob_shelf.modifiers.new('Array.001', 'ARRAY')
_m.count = 4
_m.relative_offset_displace = (0.0, 0.0, 1.0)
ob_postulate1.location = (-4.903, -2.131, 5.714)
ob_postulate1.rotation_euler = (-0.0, 1.571, 0.0)
ob_postulate1.scale = (1.0, 0.6953, 1.0)
ob_postulate2.location = (-4.903, -2.43, 3.933)
ob_postulate2.rotation_euler = (-0.0, 1.571, 0.0)
ob_postulate2.scale = (0.5667, 0.8702, 1.252)
ob_postulate3.location = (-4.903, -0.6222, 4.432)
ob_postulate3.rotation_euler = (-0.0, 1.571, 0.0)
ob_postulate3.scale = (0.8119, 0.7405, 0.7916)
ob_postulate4.location = (-4.903, -0.5024, 5.791)
ob_postulate4.rotation_euler = (-0.0, 1.571, 0.0)
ob_postulate4.scale = (0.4036, 0.6196, 0.8912)
ob_floor.location = (0.0, 0.0, 4.9)
ob_floor.scale = (4.909, 4.909, 4.909)
_m = ob_floor.modifiers.new('Solidify', 'SOLIDIFY')
_m.thickness = 0.05
_m.offset = 1.0
_m.use_even_offset = True
_m = ob_floor.modifiers.new('Bevel', 'BEVEL')
_m.width = 0.005
_m.width_pct = 0.005
_m.segments = 5
_m = ob_floor.modifiers.new('Boolean', 'BOOLEAN')
_m.object = ob_tunneling
ob_walls.location = (0.0, 0.0, 4.725)
ob_walls.scale = (4.909, 4.909, 4.909)
_m = ob_walls.modifiers.new('Boolean', 'BOOLEAN')
_m.object = ob_door_cavity
_m = ob_walls.modifiers.new('Boolean.001', 'BOOLEAN')
_m.object = ob_window_cavity
_m = ob_walls.modifiers.new('Solidify', 'SOLIDIFY')
_m.thickness = 0.08
_m.offset = 1.0
_m.use_even_offset = True
_m = ob_walls.modifiers.new('Bevel', 'BEVEL')
_m.width = 0.005
_m.width_pct = 0.005
_m.segments = 5
ob_backlight.location = (0.0, -10.45, 15.18)
ob_backlight.rotation_euler = (-0.698, 0.8595, -0.3305)
ob_camera.location = (15.09, 15.16, 11.34)
ob_camera.rotation_euler = (1.282, -1.309e-07, 2.357)
ob_camera.scale = (1.0, 1.0, 1.0)
ob_room_ambience.location = (0.0, -0.03946, 9.716)

# ---- collection membership
scene.collection.objects.link(ob_background)
col_main_scene.objects.link(ob_tunneling)
col_main_scene.objects.link(ob_door_cavity)
col_main_scene.objects.link(ob_window_cavity)
col_main_scene.objects.link(ob_shelf)
col_main_scene.objects.link(ob_postulate1)
col_main_scene.objects.link(ob_postulate2)
col_main_scene.objects.link(ob_postulate3)
col_main_scene.objects.link(ob_postulate4)
col_quantum_room.objects.link(ob_floor)
col_quantum_room.objects.link(ob_walls)
col_lca.objects.link(ob_backlight)
col_lca.objects.link(ob_camera)
col_lca.objects.link(ob_room_ambience)

# ---- scene / render settings (as saved in the file)
scene.camera = ob_camera
scene.frame_start = 1; scene.frame_end = 250; scene.frame_set(2)
scene.render.engine = 'CYCLES'
scene.render.image_settings.exr_codec = 'NONE'
scene.render.resolution_x = 2000
scene.render.resolution_y = 2000
scene.render.simplify_subdivision_render = 0
scene.render.simplify_child_particles_render = 0.0
scene.cycles.shading_system = True
scene.cycles.samples = 2048
scene.cycles.sampling_pattern = 'TABULATED_SOBOL'
scene.cycles.adaptive_threshold = 0.05
scene.eevee.use_shadows = False
scene.view_settings.view_transform = 'Filmic'
bpy.context.view_layer.update()
